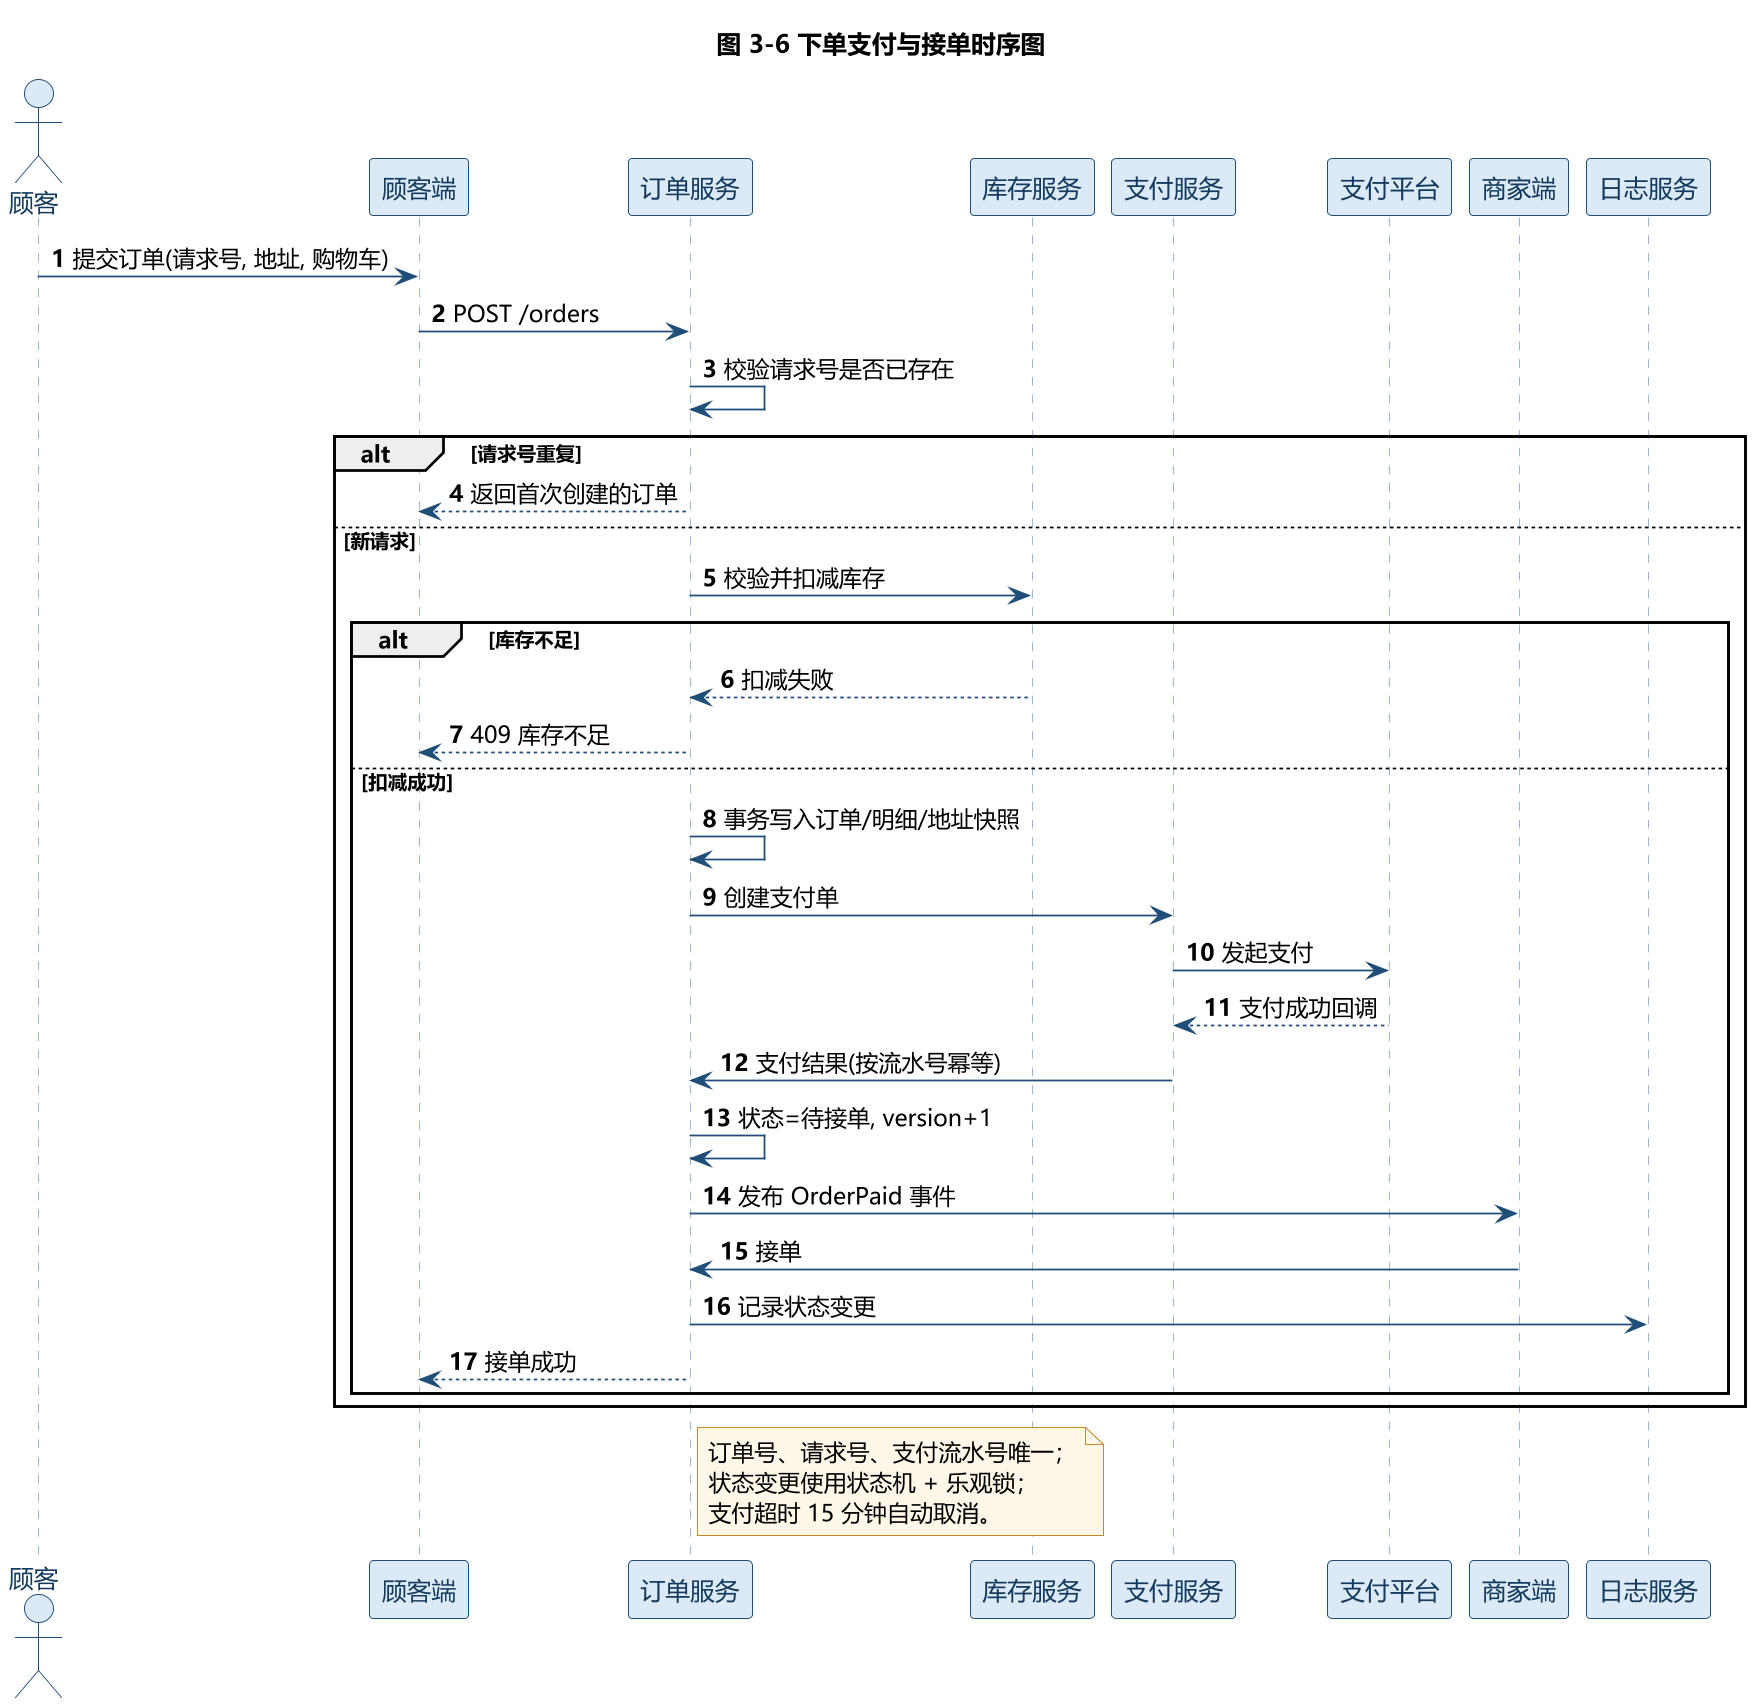

The diagram above was rendered by PlantUML. Its source (embedded in the PNG):
@startuml
skinparam dpi 170
skinparam defaultFontName "Microsoft YaHei"
skinparam shadowing false
skinparam sequence {
  ArrowColor #1F4E79
  LifeLineBorderColor #9DB7D5
  ParticipantBackgroundColor #DCE9F7
  ParticipantBorderColor #1F4E79
  ParticipantFontColor #123B5D
  ParticipantFontSize 14
  ActorBackgroundColor #DCE9F7
  ActorBorderColor #1F4E79
  ActorFontColor #123B5D
  ActorFontSize 14
  MessageFontSize 13
}
skinparam note {
  BackgroundColor #FFF7E8
  BorderColor #C58A2A
}
title 图 3-6 下单支付与接单时序图
autonumber

actor 顾客
participant "顾客端" as App
participant "订单服务" as Order
participant "库存服务" as Stock
participant "支付服务" as Pay
participant "支付平台" as PSP
participant "商家端" as Merchant
participant "日志服务" as Log

顾客 -> App : 提交订单(请求号, 地址, 购物车)
App -> Order : POST /orders
Order -> Order : 校验请求号是否已存在
alt 请求号重复
  Order --> App : 返回首次创建的订单
else 新请求
  Order -> Stock : 校验并扣减库存
  alt 库存不足
    Stock --> Order : 扣减失败
    Order --> App : 409 库存不足
  else 扣减成功
    Order -> Order : 事务写入订单/明细/地址快照
    Order -> Pay : 创建支付单
    Pay -> PSP : 发起支付
    PSP --> Pay : 支付成功回调
    Pay -> Order : 支付结果(按流水号幂等)
    Order -> Order : 状态=待接单, version+1
    Order -> Merchant : 发布 OrderPaid 事件
    Merchant -> Order : 接单
    Order -> Log : 记录状态变更
    Order --> App : 接单成功
  end
end

note right of Order
  订单号、请求号、支付流水号唯一；
  状态变更使用状态机 + 乐观锁；
  支付超时 15 分钟自动取消。
end note
@enduml